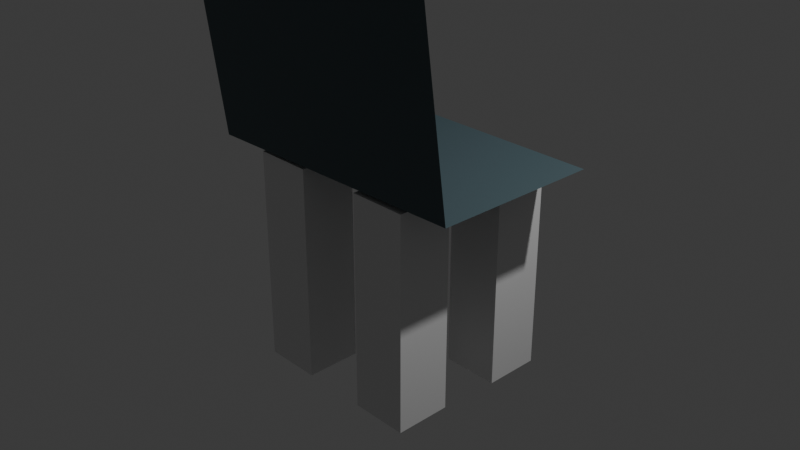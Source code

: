 # Source: Tuoli.blend  (saved by Blender 4.3.34; exported with 4.5.12 LTS)
import bpy
from mathutils import Matrix  # noqa: F401  (used for matrix-valued properties, if any)

bpy.ops.wm.read_factory_settings(use_empty=True)
scene = bpy.context.scene
scene.name = 'Scene'

# ---- collections
col_collection = bpy.data.collections.new('Collection'); scene.collection.children.link(col_collection)

# ---- images (referenced by path relative to the original .blend; pixels are not part of the script)
import os
ASSET_DIR = os.environ.get("B2B_ASSET_DIR", "")  # directory of the original .blend (textures are referenced by path, not embedded)
HERE = os.path.dirname(os.path.abspath(__file__))  # packed textures are extracted next to this script under _unpacked/

def load_image(name, relpath, width, height, colorspace="sRGB"):
    """Load a texture the original file referenced (path relative to the .blend, or extracted next to this script)."""
    p = next((c for c in (os.path.join(HERE, relpath), os.path.join(ASSET_DIR, relpath)) if relpath and os.path.exists(c)), "")
    if p:
        img = bpy.data.images.load(p, check_existing=True)
        img.name = name
    else:  # same state as the original file: an image datablock whose file is absent (Cycles renders it pink)
        img = bpy.data.images.new(name, width, height)
        img.source = "FILE"
        img.filepath = "//" + (relpath or name)
    img.colorspace_settings.name = colorspace
    return img
img_chair_001 = load_image('Chair.001', '_unpacked/Chair.2cb0afd6.png', 1024, 1024, 'sRGB')

# ---- materials (node trees are filled in below, after node groups)
mat_material = bpy.data.materials.new('Material')
mat_material.alpha_threshold = 0.0
mat_material.roughness = 0.5
mat_material.line_color = (0.0, 0.0, 0.0, 1.0)
mat_material_001 = bpy.data.materials.new('Material.001')

# ---- material node trees
mat_material.use_nodes = True; mat_material.node_tree.nodes.clear()
_N = mat_material.node_tree.nodes; _L = mat_material.node_tree.links
n0 = _N.new('ShaderNodeOutputMaterial'); n0.name = 'Material Output'; n0.location = (300, 300)
n1 = _N.new('ShaderNodeBsdfPrincipled'); n1.name = 'Principled BSDF'; n1.location = (10, 300)
n1.inputs[3].default_value = 1.45
_L.new(n1.outputs[0], n0.inputs[0])
n0.is_active_output = True
mat_material_001.use_nodes = True; mat_material_001.node_tree.nodes.clear()
_N = mat_material_001.node_tree.nodes; _L = mat_material_001.node_tree.links
n0 = _N.new('ShaderNodeBsdfPrincipled'); n0.name = 'Principled BSDF'; n0.location = (10, 300)
n1 = _N.new('ShaderNodeOutputMaterial'); n1.name = 'Material Output'; n1.location = (300, 300)
n2 = _N.new('ShaderNodeTexImage'); n2.name = 'Image Texture'; n2.location = (-280, 271)
n2.image = img_chair_001
_L.new(n0.outputs[0], n1.inputs[0])
_L.new(n2.outputs[0], n0.inputs[0])
n1.is_active_output = True

# ---- world
world_world = bpy.data.worlds.new('World'); scene.world = world_world
world_world.use_nodes = True; world_world.node_tree.nodes.clear()
_N = world_world.node_tree.nodes; _L = world_world.node_tree.links
n0 = _N.new('ShaderNodeOutputWorld'); n0.name = 'World Output'; n0.location = (300, 300)
n1 = _N.new('ShaderNodeBackground'); n1.name = 'Background'; n1.location = (10, 300)
n1.inputs[0].default_value = (0.05088, 0.05088, 0.05088, 1.0)
_L.new(n1.outputs[0], n0.inputs[0])
n0.is_active_output = True
world_world.color = (0.05088, 0.05088, 0.05088)
world_world.sun_shadow_jitter_overblur = 0.0

# ---- cameras
cam_camera = bpy.data.cameras.new('Camera')
cam_camera.clip_end = 100.0
cam_camera.ortho_scale = 7.314

# ---- lights
light_light = bpy.data.lights.new('Light', 'POINT')
light_light.energy = 1000.0
light_light.shadow_soft_size = 0.1

# ---- meshes
me_cube = bpy.data.meshes.new('Cube')
me_cube.from_pydata([(0.2673, 0.2618, 1.0), (0.2673, 0.2618, -1.0), (0.2673, -0.2618, 1.0), (0.2673, -0.2618, -1.0), (-0.2673, 0.2618, 1.0), (-0.2673, 0.2618, -1.0), (-0.2673, -0.2618, 1.0), (-0.2673, -0.2618, -1.0)], [], [(0, 4, 6, 2), (3, 2, 6, 7), (7, 6, 4, 5), (5, 1, 3, 7), (1, 0, 2, 3), (5, 4, 0, 1)])
_uv = me_cube.uv_layers.new(name='UVMap')
_uv.uv.foreach_set('vector', [0.625, 0.5, 0.875, 0.5, 0.875, 0.75, 0.625, 0.75, 0.3485, 0.75, 0.6482, 0.75, 0.6482, 1.0, 0.3485, 1.0, 0.3485, 0.0, 0.6482, 0.0, 0.6482, 0.25, 0.3485, 0.25, 0.125, 0.5, 0.375, 0.5, 0.375, 0.75, 0.125, 0.75, 0.3485, 0.5, 0.6482, 0.5, 0.6482, 0.75, 0.3485, 0.75, 0.3485, 0.25, 0.6482, 0.25, 0.6482, 0.5, 0.3485, 0.5])
me_cube.materials.append(mat_material)
me_cube.use_mirror_vertex_groups = False
me_cube.update()
me_plane = bpy.data.meshes.new('Plane')
me_plane.from_pydata([(-1.023, -0.06127, 1.8), (0.9768, -0.04833, 1.844), (-1.0, 1.0, 0.0), (1.0, 1.0, 0.0), (-1.004, 0.0515, -0.01225), (0.9961, 0.07637, 0.007477)], [], [(4, 5, 3, 2), (0, 1, 5, 4)])
_uv = me_plane.uv_layers.new(name='UVMap')
_uv.uv.foreach_set('vector', [-0.002545, 0.4991, 1.002, 0.4991, 1.002, 1.001, -0.002545, 1.001, 0.0, 0.0, 1.0, 0.0, 1.0, 0.5, 0.0, 0.5])
me_plane.materials.append(mat_material_001)
me_plane.update()

# ---- objects
ob_jalka_1 = bpy.data.objects.new('Jalka 1', me_cube)
ob_light = bpy.data.objects.new('Light', light_light)
ob_camera = bpy.data.objects.new('Camera', cam_camera)
ob_jalat = bpy.data.objects.new('Jalat', me_cube)
ob_jalka_3 = bpy.data.objects.new('Jalka 3', me_cube)
ob_jalka_4 = bpy.data.objects.new('Jalka 4', me_cube)
ob_plane = bpy.data.objects.new('Plane', me_plane)

# ---- transforms, parenting, visibility, modifiers, constraints
ob_jalka_1.location = (0.0, 0.0, 0.0)
ob_jalka_1.scale = (1.078, 1.078, 1.078)
ob_jalka_1.lock_rotations_4d = False
ob_jalka_1.empty_display_type = 'ARROWS'
ob_jalka_1.lineart.crease_threshold = 0.0
ob_light.location = (4.076, 1.005, 5.904)
ob_light.rotation_euler = (0.6503, 0.05522, 1.866)
ob_light.lock_rotations_4d = False
ob_light.empty_display_type = 'ARROWS'
ob_light.color = (0.0, 0.0, 0.0, 0.0)
ob_light.lineart.crease_threshold = 0.0
ob_camera.location = (7.359, -6.926, 4.958)
ob_camera.rotation_euler = (1.109, 0.0, 0.8149)
ob_camera.lock_rotations_4d = False
ob_camera.empty_display_type = 'ARROWS'
ob_camera.color = (0.0, 0.0, 0.0, 0.0)
ob_camera.display_type = 'WIRE'
ob_camera.lineart.crease_threshold = 0.0
ob_jalat.location = (1.291, 0.0, 0.0)
ob_jalat.scale = (1.078, 1.078, 1.078)
ob_jalat.lock_rotations_4d = False
ob_jalat.empty_display_type = 'ARROWS'
ob_jalat.lineart.crease_threshold = 0.0
ob_jalka_3.location = (0.0, -1.145, -0.01609)
ob_jalka_3.scale = (1.078, 1.078, 1.078)
ob_jalka_3.lock_rotations_4d = False
ob_jalka_3.empty_display_type = 'ARROWS'
ob_jalka_3.lineart.crease_threshold = 0.0
ob_jalka_4.location = (1.244, -1.145, -0.01609)
ob_jalka_4.scale = (1.078, 1.078, 1.078)
ob_jalka_4.lock_rotations_4d = False
ob_jalka_4.empty_display_type = 'ARROWS'
ob_jalka_4.lineart.crease_threshold = 0.0
ob_plane.location = (0.6448, -1.563, 1.112)
ob_plane.scale = (1.394, 1.838, 1.0)

# ---- collection membership
col_collection.objects.link(ob_jalka_1)
col_collection.objects.link(ob_light)
col_collection.objects.link(ob_camera)
col_collection.objects.link(ob_jalat)
col_collection.objects.link(ob_jalka_3)
col_collection.objects.link(ob_jalka_4)
col_collection.objects.link(ob_plane)

# ---- scene / render settings (as saved in the file)
scene.camera = ob_camera
scene.frame_start = 1; scene.frame_end = 250; scene.frame_set(1)
scene.render.engine = 'BLENDER_EEVEE_NEXT'
bpy.context.view_layer.update()
